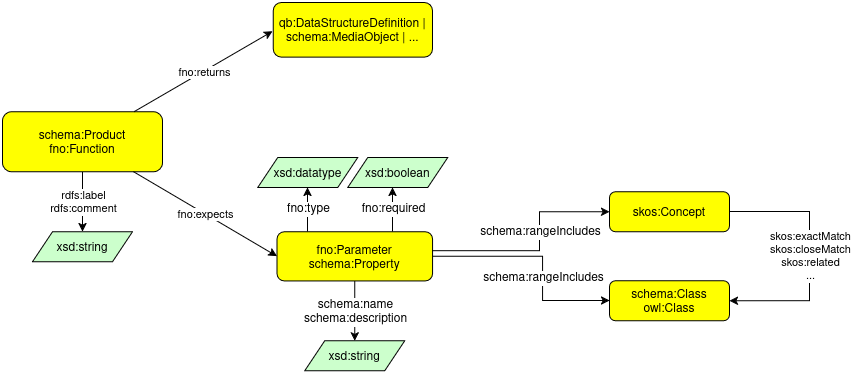

The diagram above was exported from draw.io. Its source (the exported page's mxGraphModel, read from the mxfile embedded in the PNG):
<mxGraphModel dx="2669" dy="1060" grid="1" gridSize="10" guides="1" tooltips="1" connect="1" arrows="1" fold="1" page="1" pageScale="1" pageWidth="850" pageHeight="1100" math="0" shadow="0">
  <root>
    <mxCell id="0" />
    <mxCell id="1" parent="0" />
    <mxCell id="2" style="rounded=0;orthogonalLoop=1;jettySize=auto;html=1;" edge="1" source="4" target="15" parent="1">
      <mxGeometry relative="1" as="geometry">
        <mxPoint x="1061.43" y="2776.14" as="sourcePoint" />
        <mxPoint x="866.1299999999999" y="2669.14" as="targetPoint" />
      </mxGeometry>
    </mxCell>
    <mxCell id="3" value="rdfs:label&lt;br&gt;rdfs:comment" style="edgeLabel;html=1;align=center;verticalAlign=middle;resizable=0;points=[];" connectable="0" vertex="1" parent="2">
      <mxGeometry relative="1" as="geometry">
        <mxPoint as="offset" />
      </mxGeometry>
    </mxCell>
    <mxCell id="4" value="schema:Product&#10;fno:Function" style="graphMlID=n4;shape=rect;rounded=1;arcsize=30;fillColor=#ffff00;strokeColor=#000000;strokeWidth=1.0;fontSize=12;fontStyle=0" vertex="1" parent="1">
      <mxGeometry x="980" y="2639.14" width="160" height="60" as="geometry" />
    </mxCell>
    <mxCell id="5" style="rounded=0;orthogonalLoop=1;jettySize=auto;html=1;entryX=0;entryY=0.5;entryDx=0;entryDy=0;" edge="1" source="4" target="14" parent="1">
      <mxGeometry relative="1" as="geometry">
        <mxPoint x="1554.0695137829314" y="2690.35" as="sourcePoint" />
        <mxPoint x="1081.3333333333335" y="2789.14" as="targetPoint" />
      </mxGeometry>
    </mxCell>
    <mxCell id="6" value="fno:expects" style="edgeLabel;html=1;align=center;verticalAlign=middle;resizable=0;points=[];" connectable="0" vertex="1" parent="5">
      <mxGeometry relative="1" as="geometry">
        <mxPoint as="offset" />
      </mxGeometry>
    </mxCell>
    <mxCell id="7" value="" style="endArrow=classic;html=1;textDirection=ltr;rounded=0;edgeStyle=orthogonalEdgeStyle;" edge="1" source="14" target="19" parent="1">
      <mxGeometry width="50" height="50" relative="1" as="geometry">
        <mxPoint x="1194.11" y="2853.7400000000002" as="sourcePoint" />
        <mxPoint x="1560.7799999999997" y="2779.14" as="targetPoint" />
        <Array as="points">
          <mxPoint x="1520" y="2784" />
          <mxPoint x="1520" y="2828" />
        </Array>
      </mxGeometry>
    </mxCell>
    <mxCell id="8" value="schema:rangeIncludes" style="text;html=1;align=center;verticalAlign=middle;resizable=0;points=[];labelBackgroundColor=#ffffff;rotation=0;" connectable="0" vertex="1" parent="7">
      <mxGeometry relative="1" as="geometry">
        <mxPoint y="21" as="offset" />
      </mxGeometry>
    </mxCell>
    <mxCell id="9" value="" style="endArrow=classic;html=1;textDirection=ltr;rounded=0;edgeStyle=orthogonalEdgeStyle;" edge="1" source="14" target="11" parent="1">
      <mxGeometry width="50" height="50" relative="1" as="geometry">
        <mxPoint x="1232.7574074074073" y="2858.34" as="sourcePoint" />
        <mxPoint x="1913.69" y="2475.34" as="targetPoint" />
      </mxGeometry>
    </mxCell>
    <mxCell id="10" value="&lt;div&gt;schema:name&lt;/div&gt;&lt;div&gt;schema:description&lt;/div&gt;" style="text;html=1;align=center;verticalAlign=middle;resizable=0;points=[];labelBackgroundColor=#ffffff;rotation=0;" connectable="0" vertex="1" parent="9">
      <mxGeometry relative="1" as="geometry">
        <mxPoint as="offset" />
      </mxGeometry>
    </mxCell>
    <mxCell id="11" value="xsd:string" style="graphMlID=n6;shape=parallelogram;fillColor=#ccffcc;strokeColor=#000000;strokeWidth=1.0" vertex="1" parent="1">
      <mxGeometry x="1282.2199999999998" y="2868.33" width="100" height="30" as="geometry" />
    </mxCell>
    <mxCell id="12" value="" style="rounded=0;orthogonalLoop=1;jettySize=auto;html=1;entryX=0;entryY=0.5;entryDx=0;entryDy=0;" edge="1" source="4" parent="1">
      <mxGeometry relative="1" as="geometry">
        <mxPoint x="1181.43" y="2709.14" as="sourcePoint" />
        <mxPoint x="1250" y="2558.795" as="targetPoint" />
      </mxGeometry>
    </mxCell>
    <mxCell id="13" value="fno:returns" style="edgeLabel;html=1;align=center;verticalAlign=middle;resizable=0;points=[];" connectable="0" vertex="1" parent="12">
      <mxGeometry relative="1" as="geometry">
        <mxPoint as="offset" />
      </mxGeometry>
    </mxCell>
    <mxCell id="14" value="fno:Parameter &#10;schema:Property" style="graphMlID=n4;shape=rect;rounded=1;arcsize=30;fillColor=#ffff00;strokeColor=#000000;strokeWidth=1.0" vertex="1" parent="1">
      <mxGeometry x="1254.44" y="2759.14" width="155.56" height="49.19" as="geometry" />
    </mxCell>
    <mxCell id="15" value="xsd:string" style="graphMlID=n6;shape=parallelogram;fillColor=#ccffcc;strokeColor=#000000;strokeWidth=1.0" vertex="1" parent="1">
      <mxGeometry x="1010" y="2759.14" width="100" height="30" as="geometry" />
    </mxCell>
    <mxCell id="16" value="" style="endArrow=classic;html=1;textDirection=ltr;rounded=0;edgeStyle=orthogonalEdgeStyle;" edge="1" source="14" target="18" parent="1">
      <mxGeometry width="50" height="50" relative="1" as="geometry">
        <mxPoint x="1420" y="2789.33" as="sourcePoint" />
        <mxPoint x="2152" y="2968.33" as="targetPoint" />
        <Array as="points">
          <mxPoint x="1517" y="2778.33" />
          <mxPoint x="1517" y="2739.33" />
        </Array>
      </mxGeometry>
    </mxCell>
    <mxCell id="17" value="schema:rangeIncludes" style="text;html=1;align=center;verticalAlign=middle;resizable=0;points=[];labelBackgroundColor=#ffffff;rotation=0;" connectable="0" vertex="1" parent="16">
      <mxGeometry relative="1" as="geometry">
        <mxPoint y="-18" as="offset" />
      </mxGeometry>
    </mxCell>
    <mxCell id="18" value="skos:Concept" style="graphMlID=n4;shape=rect;rounded=1;arcsize=30;fillColor=light-dark(#ffff00, #1f1f00);strokeColor=#000000;strokeWidth=1.0;" vertex="1" parent="1">
      <mxGeometry x="1587" y="2719.14" width="120" height="40" as="geometry" />
    </mxCell>
    <mxCell id="19" value="schema:Class&#10;owl:Class" style="graphMlID=n4;shape=rect;rounded=1;arcsize=30;fillColor=light-dark(#ffff00, #1f1f00);strokeColor=#000000;strokeWidth=1.0;" vertex="1" parent="1">
      <mxGeometry x="1587" y="2808.33" width="120" height="40" as="geometry" />
    </mxCell>
    <mxCell id="20" style="edgeStyle=orthogonalEdgeStyle;rounded=0;orthogonalLoop=1;jettySize=auto;html=1;entryX=1;entryY=0.5;entryDx=0;entryDy=0;" edge="1" source="18" target="19" parent="1">
      <mxGeometry relative="1" as="geometry">
        <mxPoint x="2407" y="2558.33" as="sourcePoint" />
        <mxPoint x="2247" y="2558.33" as="targetPoint" />
        <Array as="points">
          <mxPoint x="1787" y="2739.14" />
          <mxPoint x="1787" y="2828.33" />
        </Array>
      </mxGeometry>
    </mxCell>
    <mxCell id="21" value="&lt;div&gt;skos:exactMatch&lt;/div&gt;&lt;div&gt;skos:closeMatch&lt;/div&gt;&lt;div&gt;skos:related&lt;/div&gt;&lt;div&gt;...&lt;/div&gt;" style="edgeLabel;html=1;align=center;verticalAlign=middle;resizable=0;points=[];" vertex="1" connectable="0" parent="20">
      <mxGeometry relative="1" as="geometry">
        <mxPoint as="offset" />
      </mxGeometry>
    </mxCell>
    <mxCell id="22" value="qb:DataStructureDefinition | &#10;schema:MediaObject | ..." style="graphMlID=n4;shape=rect;rounded=1;arcsize=30;fillColor=#ffff00;strokeColor=#000000;strokeWidth=1.0;fontSize=12;fontStyle=0" vertex="1" parent="1">
      <mxGeometry x="1250.74" y="2530" width="159.26" height="54.6" as="geometry" />
    </mxCell>
    <mxCell id="23" value="" style="endArrow=classic;html=1;textDirection=ltr;rounded=0;edgeStyle=orthogonalEdgeStyle;" edge="1" source="14" target="28" parent="1">
      <mxGeometry width="50" height="50" relative="1" as="geometry">
        <mxPoint x="1288.55" y="2625" as="sourcePoint" />
        <mxPoint x="1912.24" y="2301.2000000000003" as="targetPoint" />
        <Array as="points">
          <mxPoint x="1285" y="2750" />
          <mxPoint x="1285" y="2750" />
        </Array>
      </mxGeometry>
    </mxCell>
    <mxCell id="24" value="fno:type" style="text;html=1;align=center;verticalAlign=middle;resizable=0;points=[];labelBackgroundColor=#ffffff;rotation=0;" connectable="0" vertex="1" parent="23">
      <mxGeometry relative="1" as="geometry">
        <mxPoint as="offset" />
      </mxGeometry>
    </mxCell>
    <mxCell id="25" value="" style="endArrow=classic;html=1;textDirection=ltr;rounded=0;edgeStyle=orthogonalEdgeStyle;" edge="1" source="14" target="27" parent="1">
      <mxGeometry width="50" height="50" relative="1" as="geometry">
        <mxPoint x="1375.55" y="2625" as="sourcePoint" />
        <mxPoint x="1434.116274509804" y="2684.2000000000003" as="targetPoint" />
        <Array as="points">
          <mxPoint x="1370" y="2730" />
          <mxPoint x="1370" y="2730" />
        </Array>
      </mxGeometry>
    </mxCell>
    <mxCell id="26" value="fno:required" style="text;html=1;align=center;verticalAlign=middle;resizable=0;points=[];labelBackgroundColor=#ffffff;rotation=0;" connectable="0" vertex="1" parent="25">
      <mxGeometry relative="1" as="geometry">
        <mxPoint as="offset" />
      </mxGeometry>
    </mxCell>
    <mxCell id="27" value="xsd:boolean" style="graphMlID=n6;shape=parallelogram;fillColor=#ccffcc;strokeColor=#000000;strokeWidth=1.0" vertex="1" parent="1">
      <mxGeometry x="1325.37" y="2685" width="100" height="30" as="geometry" />
    </mxCell>
    <mxCell id="28" value="xsd:datatype" style="graphMlID=n6;shape=parallelogram;fillColor=#ccffcc;strokeColor=#000000;strokeWidth=1.0" vertex="1" parent="1">
      <mxGeometry x="1235.37" y="2685" width="100" height="30" as="geometry" />
    </mxCell>
  </root>
</mxGraphModel>